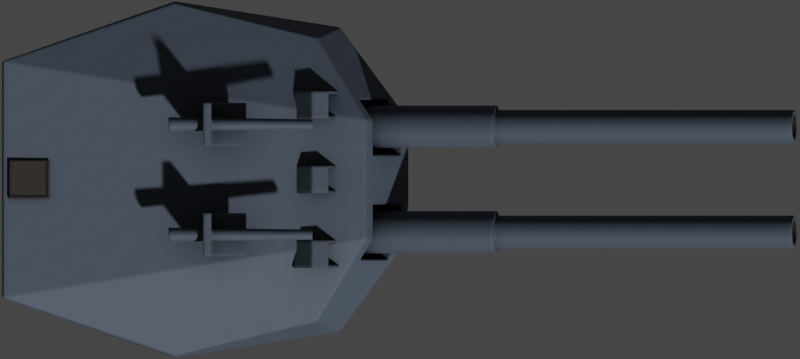 # Source: MarkBViii.blend  (saved by Blender 2.93.20; exported with 4.5.12 LTS)
import bpy
from mathutils import Matrix  # noqa: F401  (used for matrix-valued properties, if any)

bpy.ops.wm.read_factory_settings(use_empty=True)
scene = bpy.context.scene
scene.name = 'Scene'

# ---- collections
col_collection = bpy.data.collections.new('Collection'); scene.collection.children.link(col_collection)

# ---- materials (node trees are filled in below, after node groups)
mat_deck_dark = bpy.data.materials.new('Deck Dark')
mat_hull = bpy.data.materials.new('Hull')
mat_deck_darker = bpy.data.materials.new('Deck Darker')

# ---- node groups
ng_mk48_shader = bpy.data.node_groups.new('Mk48 Shader', 'ShaderNodeTree')
_s = ng_mk48_shader.interface.new_socket(name='BSDF', in_out='OUTPUT', socket_type='NodeSocketShader')
_s = ng_mk48_shader.interface.new_socket(name='Color', in_out='INPUT', socket_type='NodeSocketColor')
_s.default_value = (0.2529, 0.2529, 0.2529, 1.0)
_s = ng_mk48_shader.interface.new_socket(name='Roughness', in_out='INPUT', socket_type='NodeSocketFloat')
_s.subtype = 'FACTOR'
_s.default_value = 0.5
_s.min_value = 0.0
_s.max_value = 1.0
_s = ng_mk48_shader.interface.new_socket(name='Metallic', in_out='INPUT', socket_type='NodeSocketFloat')
_s.subtype = 'FACTOR'
_s.default_value = 1.0
_s.min_value = 0.0
_s.max_value = 1.0
_N = ng_mk48_shader.nodes; _L = ng_mk48_shader.links
n0 = _N.new('NodeGroupOutput'); n0.name = 'Group Output'; n0.location = (421, 0)
n1 = _N.new('ShaderNodeBsdfPrincipled'); n1.name = 'Principled BSDF'; n1.location = (131, 46)
n1.distribution = 'GGX'
n1.subsurface_method = 'BURLEY'
n1.inputs[3].default_value = 1.45
n1.inputs[27].default_value = (0.0, 0.0, 0.0, 1.0)
n1.inputs[28].default_value = 1.0
n2 = _N.new('ShaderNodeAmbientOcclusion'); n2.name = 'Ambient Occlusion'; n2.location = (-85, 128)
n2.samples = 8
n3 = _N.new('ShaderNodeBevel'); n3.name = 'Bevel'; n3.location = (-265, -248)
n3.inputs[0].default_value = 0.1
n4 = _N.new('NodeGroupInput'); n4.name = 'Mk48 Shader'; n4.location = (-468, -27)
n5 = _N.new('ShaderNodeNewGeometry'); n5.name = 'Geometry'; n5.location = (-875, -245)
n6 = _N.new('ShaderNodeBump'); n6.name = 'Bump'; n6.location = (-470, -299)
n6.inputs[0].default_value = 0.01
n6.inputs[1].default_value = 1.0
n6.inputs[2].default_value = 1.0
n7 = _N.new('ShaderNodeTexNoise'); n7.name = 'Noise Texture'; n7.location = (-671, -234)
n7.inputs[2].default_value = 2.0
_L.new(n1.outputs[0], n0.inputs[0])
_L.new(n2.outputs[0], n1.inputs[0])
_L.new(n4.outputs[0], n2.inputs[0])
_L.new(n4.outputs[1], n1.inputs[2])
_L.new(n4.outputs[2], n1.inputs[1])
_L.new(n3.outputs[0], n2.inputs[2])
_L.new(n5.outputs[0], n7.inputs[0])
_L.new(n7.outputs[0], n6.inputs[3])
_L.new(n6.outputs[0], n3.inputs[1])
_L.new(n3.outputs[0], n1.inputs[5])
n0.is_active_output = True
ng_auto_smooth = bpy.data.node_groups.new('Auto Smooth', 'GeometryNodeTree')
_s = ng_auto_smooth.interface.new_socket(name='Geometry', in_out='OUTPUT', socket_type='NodeSocketGeometry')
_s = ng_auto_smooth.interface.new_socket(name='Geometry', in_out='INPUT', socket_type='NodeSocketGeometry')
_s = ng_auto_smooth.interface.new_socket(name='Angle', in_out='INPUT', socket_type='NodeSocketFloat')
_s.subtype = 'ANGLE'
_s.min_value = 0.0
_s.max_value = 3.142
ng_auto_smooth.is_modifier = True
_N = ng_auto_smooth.nodes; _L = ng_auto_smooth.links
n0 = _N.new('NodeGroupOutput'); n0.name = 'Group Output'; n0.location = (480, -100)
n1 = _N.new('NodeGroupInput'); n1.name = 'Group Input'; n1.location = (-420, -300)
n2 = _N.new('NodeGroupInput'); n2.name = 'Group Input.001'; n2.location = (-60, -100)
n3 = _N.new('GeometryNodeSetShadeSmooth'); n3.name = 'Set Shade Smooth'; n3.location = (120, -100)
n3.domain = 'EDGE'
n4 = _N.new('GeometryNodeSetShadeSmooth'); n4.name = 'Set Shade Smooth.001'; n4.location = (300, -100)
n5 = _N.new('GeometryNodeInputMeshEdgeAngle'); n5.name = 'Edge Angle'; n5.location = (-420, -220)
n6 = _N.new('GeometryNodeInputEdgeSmooth'); n6.name = 'Is Edge Smooth'; n6.location = (-60, -160)
n7 = _N.new('GeometryNodeInputShadeSmooth'); n7.name = 'Is Face Smooth'; n7.location = (-240, -340)
n8 = _N.new('FunctionNodeBooleanMath'); n8.name = 'Boolean Math'; n8.location = (-60, -220)
n9 = _N.new('FunctionNodeCompare'); n9.name = 'Compare'; n9.location = (-240, -180)
n9.operation = 'LESS_EQUAL'
_L.new(n5.outputs[0], n9.inputs[0])
_L.new(n4.outputs[0], n0.inputs[0])
_L.new(n1.outputs[1], n9.inputs[1])
_L.new(n9.outputs[0], n8.inputs[0])
_L.new(n7.outputs[0], n8.inputs[1])
_L.new(n2.outputs[0], n3.inputs[0])
_L.new(n6.outputs[0], n3.inputs[1])
_L.new(n3.outputs[0], n4.inputs[0])
_L.new(n8.outputs[0], n3.inputs[2])
n0.is_active_output = True

# ---- material node trees
mat_deck_dark.use_nodes = True; mat_deck_dark.node_tree.nodes.clear()
_N = mat_deck_dark.node_tree.nodes; _L = mat_deck_dark.node_tree.links
n0 = _N.new('ShaderNodeOutputMaterial'); n0.name = 'Material Output'; n0.location = (300, 300)
n1 = _N.new('ShaderNodeGroup'); n1.name = 'Mk48 Shader'; n1.location = (46, 305)
n1.label = 'Mk48 Shader'
n1.node_tree = ng_mk48_shader
n1.inputs[0].default_value = (0.0291, 0.02346, 0.02118, 1.0)
n1.inputs[1].default_value = 0.75
n1.inputs[2].default_value = 0.25
_L.new(n1.outputs[0], n0.inputs[0])
n0.is_active_output = True
mat_hull.use_nodes = True; mat_hull.node_tree.nodes.clear()
_N = mat_hull.node_tree.nodes; _L = mat_hull.node_tree.links
n0 = _N.new('ShaderNodeOutputMaterial'); n0.name = 'Material Output'; n0.location = (300, 300)
n1 = _N.new('ShaderNodeGroup'); n1.name = 'Mk48 Shader'; n1.location = (46, 305)
n1.label = 'Mk48 Shader'
n1.node_tree = ng_mk48_shader
n1.inputs[0].default_value = (0.06344, 0.08308, 0.1149, 1.0)
n1.inputs[1].default_value = 0.7
n1.inputs[2].default_value = 0.1938
_L.new(n1.outputs[0], n0.inputs[0])
n0.is_active_output = True
mat_deck_darker.use_nodes = True; mat_deck_darker.node_tree.nodes.clear()
_N = mat_deck_darker.node_tree.nodes; _L = mat_deck_darker.node_tree.links
n0 = _N.new('ShaderNodeOutputMaterial'); n0.name = 'Material Output'; n0.location = (300, 300)
n1 = _N.new('ShaderNodeGroup'); n1.name = 'Mk48 Shader'; n1.location = (46, 305)
n1.label = 'Mk48 Shader'
n1.node_tree = ng_mk48_shader
n1.inputs[0].default_value = (0.007194, 0.006096, 0.005646, 1.0)
n1.inputs[1].default_value = 0.75
n1.inputs[2].default_value = 0.2
_L.new(n1.outputs[0], n0.inputs[0])
n0.is_active_output = True

# ---- world
world_world = bpy.data.worlds.new('World'); scene.world = world_world
world_world.use_nodes = True; world_world.node_tree.nodes.clear()
_N = world_world.node_tree.nodes; _L = world_world.node_tree.links
n0 = _N.new('ShaderNodeOutputWorld'); n0.name = 'World Output'; n0.location = (300, 300)
n1 = _N.new('ShaderNodeBackground'); n1.name = 'Background'; n1.location = (10, 300)
n1.inputs[0].default_value = (0.05088, 0.05088, 0.05088, 1.0)
_L.new(n1.outputs[0], n0.inputs[0])
n0.is_active_output = True
world_world.color = (0.05088, 0.05088, 0.05088)
world_world.use_sun_shadow = False
world_world.sun_shadow_jitter_overblur = 0.0

# ---- cameras
cam_camera = bpy.data.cameras.new('Camera')
cam_camera.type = 'ORTHO'
cam_camera.clip_end = 100.0
cam_camera.ortho_scale = 18.15
cam_camera.show_mist = True

# ---- meshes
me_cylinder_005 = bpy.data.meshes.new('Cylinder.005')
me_cylinder_005.from_pydata([(2.383e-09, 0.3022, -0.2), (2.383e-09, 0.3022, 0.2), (0.1157, 0.2792, -0.2), (0.1157, 0.2792, 0.2), (0.2137, 0.2137, -0.2), (0.2137, 0.2137, 0.2), (0.2792, 0.1157, -0.2), (0.2792, 0.1157, 0.2), (0.3022, -1.494e-08, -0.2), (0.3022, -1.494e-08, 0.2), (0.2792, -0.1157, -0.2), (0.2792, -0.1157, 0.2), (0.2137, -0.2137, -0.2), (0.2137, -0.2137, 0.2), (0.1157, -0.2792, -0.2), (0.1157, -0.2792, 0.2), (-2.404e-08, -0.3022, -0.2), (-2.404e-08, -0.3022, 0.2), (-0.1157, -0.2792, -0.2), (-0.1157, -0.2792, 0.2), (-0.2137, -0.2137, -0.2), (-0.2137, -0.2137, 0.2), (-0.2792, -0.1157, -0.2), (-0.2792, -0.1157, 0.2), (-0.3022, 1.871e-09, -0.2), (-0.3022, 1.871e-09, 0.2), (-0.2792, 0.1157, -0.2), (-0.2792, 0.1157, 0.2), (-0.2137, 0.2137, -0.2), (-0.2137, 0.2137, 0.2), (-0.1157, 0.2792, -0.2), (-0.1157, 0.2792, 0.2)], [], [(0, 1, 3, 2), (2, 3, 5, 4), (4, 5, 7, 6), (6, 7, 9, 8), (8, 9, 11, 10), (10, 11, 13, 12), (12, 13, 15, 14), (14, 15, 17, 16), (16, 17, 19, 18), (18, 19, 21, 20), (20, 21, 23, 22), (22, 23, 25, 24), (24, 25, 27, 26), (26, 27, 29, 28), (3, 1, 31, 29, 27, 25, 23, 21, 19, 17, 15, 13, 11, 9, 7, 5), (28, 29, 31, 30), (30, 31, 1, 0), (0, 2, 4, 6, 8, 10, 12, 14, 16, 18, 20, 22, 24, 26, 28, 30)])
me_cylinder_005.polygons.foreach_set('use_smooth', [True] * 18)
_uv = me_cylinder_005.uv_layers.new(name='UVMap')
_uv.uv.foreach_set('vector', [1.0, 0.5, 1.0, 1.0, 0.9375, 1.0, 0.9375, 0.5, 0.9375, 0.5, 0.9375, 1.0, 0.875, 1.0, 0.875, 0.5, 0.875, 0.5, 0.875, 1.0, 0.8125, 1.0, 0.8125, 0.5, 0.8125, 0.5, 0.8125, 1.0, 0.75, 1.0, 0.75, 0.5, 0.75, 0.5, 0.75, 1.0, 0.6875, 1.0, 0.6875, 0.5, 0.6875, 0.5, 0.6875, 1.0, 0.625, 1.0, 0.625, 0.5, 0.625, 0.5, 0.625, 1.0, 0.5625, 1.0, 0.5625, 0.5, 0.5625, 0.5, 0.5625, 1.0, 0.5, 1.0, 0.5, 0.5, 0.5, 0.5, 0.5, 1.0, 0.4375, 1.0, 0.4375, 0.5, 0.4375, 0.5, 0.4375, 1.0, 0.375, 1.0, 0.375, 0.5, 0.375, 0.5, 0.375, 1.0, 0.3125, 1.0, 0.3125, 0.5, 0.3125, 0.5, 0.3125, 1.0, 0.25, 1.0, 0.25, 0.5, 0.25, 0.5, 0.25, 1.0, 0.1875, 1.0, 0.1875, 0.5, 0.1875, 0.5, 0.1875, 1.0, 0.125, 1.0, 0.125, 0.5, 0.3418, 0.4717, 0.25, 0.49, 0.1582, 0.4717, 0.08029, 0.4197, 0.02827, 0.3418, 0.01, 0.25, 0.02827, 0.1582, 0.08029, 0.08029, 0.1582, 0.02827, 0.25, 0.01, 0.3418, 0.02827, 0.4197, 0.08029, 0.4717, 0.1582, 0.49, 0.25, 0.4717, 0.3418, 0.4197, 0.4197, 0.125, 0.5, 0.125, 1.0, 0.0625, 1.0, 0.0625, 0.5, 0.0625, 0.5, 0.0625, 1.0, 0.0, 1.0, 0.0, 0.5, 0.75, 0.49, 0.8418, 0.4717, 0.9197, 0.4197, 0.9717, 0.3418, 0.99, 0.25, 0.9717, 0.1582, 0.9197, 0.08029, 0.8418, 0.02827, 0.75, 0.01, 0.6582, 0.02827, 0.5803, 0.08029, 0.5283, 0.1582, 0.51, 0.25, 0.5283, 0.3418, 0.5803, 0.4197, 0.6582, 0.4717])
me_cylinder_005.materials.append(mat_deck_dark)
me_cylinder_005.use_remesh_fix_poles = True
me_cylinder_005.use_remesh_preserve_attributes = False
me_cylinder_005.update()
me_cube_031 = bpy.data.meshes.new('Cube.031')
me_cube_031.from_pydata([(-1.063, -4.045, 0.0), (-1.063, -4.012, 1.821), (-1.063, 4.045, 0.0), (-1.063, 4.012, 1.821), (2.693, -3.459, 0.0), (2.165, -3.229, 1.926), (2.693, 3.459, 0.0), (2.165, 3.229, 1.926), (-4.977, 2.681, 0.0), (-4.977, -2.681, 0.0), (-4.977, -2.681, 2.95), (-4.977, 2.681, 2.95), (4.252, -1.348, 0.0), (4.252, 1.348, 0.0), (3.281, 1.348, 2.19), (3.281, -1.348, 2.19)], [], [(8, 11, 3, 2), (2, 3, 7, 6), (12, 15, 5, 4), (4, 5, 1, 0), (9, 12, 4, 0), (15, 10, 1, 5), (7, 3, 11, 14), (14, 11, 10, 15), (2, 6, 13, 8), (8, 13, 12, 9), (6, 7, 14, 13), (13, 14, 15, 12), (0, 1, 10, 9), (9, 10, 11, 8)])
_uv = me_cube_031.uv_layers.new(name='UVMap')
_uv.uv.foreach_set('vector', [0.375, 0.1667, 0.625, 0.1667, 0.625, 0.25, 0.375, 0.25, 0.375, 0.25, 0.625, 0.25, 0.625, 0.5, 0.375, 0.5, 0.375, 0.6667, 0.625, 0.6667, 0.625, 0.75, 0.375, 0.75, 0.375, 0.75, 0.625, 0.75, 0.625, 1.0, 0.375, 1.0, 0.125, 0.6667, 0.375, 0.6667, 0.375, 0.75, 0.125, 0.75, 0.625, 0.6667, 0.875, 0.6667, 0.875, 0.75, 0.625, 0.75, 0.625, 0.5, 0.875, 0.5, 0.875, 0.5833, 0.625, 0.5833, 0.625, 0.5833, 0.875, 0.5833, 0.875, 0.6667, 0.625, 0.6667, 0.125, 0.5, 0.375, 0.5, 0.375, 0.5833, 0.125, 0.5833, 0.125, 0.5833, 0.375, 0.5833, 0.375, 0.6667, 0.125, 0.6667, 0.375, 0.5, 0.625, 0.5, 0.625, 0.5833, 0.375, 0.5833, 0.375, 0.5833, 0.625, 0.5833, 0.625, 0.6667, 0.375, 0.6667, 0.375, 0.0, 0.625, 0.0, 0.625, 0.08333, 0.375, 0.08333, 0.375, 0.08333, 0.625, 0.08333, 0.625, 0.1667, 0.375, 0.1667])
me_cube_031.materials.append(mat_hull)
me_cube_031.use_remesh_fix_poles = True
me_cube_031.use_remesh_preserve_attributes = False
me_cube_031.update()
me_cube_032 = bpy.data.meshes.new('Cube.032')
me_cube_032.from_pydata([(-1.0, -0.6191, -0.7718), (-1.0, -0.6191, 0.7718), (-1.0, 0.6191, -0.7718), (-1.0, 0.6191, 0.7718), (1.0, -0.6191, -0.7718), (1.0, -0.6191, 0.7718), (1.0, 0.6191, -0.7718), (1.0, 0.6191, 0.7718)], [], [(0, 1, 3, 2), (2, 3, 7, 6), (6, 7, 5, 4), (4, 5, 1, 0), (2, 6, 4, 0), (7, 3, 1, 5)])
_uv = me_cube_032.uv_layers.new(name='UVMap')
_uv.uv.foreach_set('vector', [0.375, 0.0, 0.625, 0.0, 0.625, 0.25, 0.375, 0.25, 0.375, 0.25, 0.625, 0.25, 0.625, 0.5, 0.375, 0.5, 0.375, 0.5, 0.625, 0.5, 0.625, 0.75, 0.375, 0.75, 0.375, 0.75, 0.625, 0.75, 0.625, 1.0, 0.375, 1.0, 0.125, 0.5, 0.375, 0.5, 0.375, 0.75, 0.125, 0.75, 0.625, 0.5, 0.875, 0.5, 0.875, 0.75, 0.625, 0.75])
me_cube_032.use_remesh_fix_poles = True
me_cube_032.use_remesh_preserve_attributes = False
me_cube_032.update()
me_cylinder_018 = bpy.data.meshes.new('Cylinder.018')
me_cylinder_018.from_pydata([(0.0, 0.48, -1.0), (-7.441e-08, 0.3787, 2.526), (0.1837, 0.4435, -1.0), (0.1449, 0.3499, 2.526), (0.3394, 0.3394, -1.0), (0.2678, 0.2678, 2.526), (0.4435, 0.1837, -1.0), (0.3499, 0.1449, 2.526), (0.48, -2.098e-08, -1.0), (0.3787, -2.714e-08, 2.526), (0.4435, -0.1837, -1.0), (0.3499, -0.1449, 2.526), (0.3394, -0.3394, -1.0), (0.2678, -0.2678, 2.526), (0.1837, -0.4435, -1.0), (0.1449, -0.3499, 2.526), (-4.196e-08, -0.48, -1.0), (-1.025e-07, -0.3787, 2.526), (-0.1837, -0.4435, -1.0), (-0.1449, -0.3499, 2.526), (-0.3394, -0.3394, -1.0), (-0.2678, -0.2678, 2.526), (-0.4435, -0.1837, -1.0), (-0.3499, -0.1449, 2.526), (-0.48, 5.724e-09, -1.0), (-0.3787, -1.969e-09, 2.526), (-0.4435, 0.1837, -1.0), (-0.3499, 0.1449, 2.526), (-0.3394, 0.3394, -1.0), (-0.2678, 0.2678, 2.526), (-0.1837, 0.4435, -1.0), (-0.1449, 0.3499, 2.526), (0.1837, 0.4435, 2.526), (-6.672e-08, 0.48, 2.526), (0.3394, 0.3394, 2.526), (0.4435, 0.1837, 2.526), (0.48, -2.098e-08, 2.526), (0.4435, -0.1837, 2.526), (0.3394, -0.3394, 2.526), (0.1837, -0.4435, 2.526), (-1.087e-07, -0.48, 2.526), (-0.1837, -0.4435, 2.526), (-0.3394, -0.3394, 2.526), (-0.4435, -0.1837, 2.526), (-0.48, 5.724e-09, 2.526), (-0.4435, 0.1837, 2.526), (-0.3394, 0.3394, 2.526), (-0.1837, 0.4435, 2.526), (3.831e-07, 0.2768, 9.382), (0.1059, 0.2557, 9.382), (0.1957, 0.1957, 9.382), (0.2557, 0.1059, 9.382), (0.2768, -3.333e-08, 9.382), (0.2557, -0.1059, 9.382), (0.1957, -0.1957, 9.382), (0.1059, -0.2557, 9.382), (3.712e-07, -0.2768, 9.382), (-0.1059, -0.2557, 9.382), (-0.1957, -0.1957, 9.382), (-0.2557, -0.1059, 9.382), (-0.2768, -1.049e-08, 9.382), (-0.2557, 0.1059, 9.382), (-0.1957, 0.1957, 9.382), (-0.1059, 0.2557, 9.382), (0.1449, 0.3499, 9.382), (3.908e-07, 0.3787, 9.382), (0.2678, 0.2678, 9.382), (0.3499, 0.1449, 9.382), (0.3787, -2.714e-08, 9.382), (0.3499, -0.1449, 9.382), (0.2678, -0.2678, 9.382), (0.1449, -0.3499, 9.382), (3.627e-07, -0.3787, 9.382), (-0.1449, -0.3499, 9.382), (-0.2678, -0.2678, 9.382), (-0.3499, -0.1449, 9.382), (-0.3787, -1.969e-09, 9.382), (-0.3499, 0.1449, 9.382), (-0.2678, 0.2678, 9.382), (-0.1449, 0.3499, 9.382), (5.449e-06, 0.2768, 5.382), (0.1059, 0.2557, 5.382), (0.1957, 0.1957, 5.382), (0.2557, 0.1059, 5.382), (0.2768, -3.333e-08, 5.382), (0.2557, -0.1059, 5.382), (0.1957, -0.1957, 5.382), (0.1059, -0.2557, 5.382), (5.438e-06, -0.2768, 5.382), (-0.1059, -0.2557, 5.382), (-0.1957, -0.1957, 5.382), (-0.2557, -0.1059, 5.382), (-0.2768, -1.049e-08, 5.382), (-0.2557, 0.1059, 5.382), (-0.1957, 0.1957, 5.382), (-0.1059, 0.2557, 5.382)], [], [(0, 33, 32, 2), (2, 32, 34, 4), (4, 34, 35, 6), (6, 35, 36, 8), (8, 36, 37, 10), (10, 37, 38, 12), (12, 38, 39, 14), (14, 39, 40, 16), (16, 40, 41, 18), (18, 41, 42, 20), (20, 42, 43, 22), (22, 43, 44, 24), (24, 44, 45, 26), (26, 45, 46, 28), (9, 7, 67, 68), (28, 46, 47, 30), (30, 47, 33, 0), (0, 2, 4, 6, 8, 10, 12, 14, 16, 18, 20, 22, 24, 26, 28, 30), (1, 3, 32, 33), (3, 5, 34, 32), (5, 7, 35, 34), (7, 9, 36, 35), (9, 11, 37, 36), (11, 13, 38, 37), (13, 15, 39, 38), (15, 17, 40, 39), (17, 19, 41, 40), (19, 21, 42, 41), (21, 23, 43, 42), (23, 25, 44, 43), (25, 27, 45, 44), (27, 29, 46, 45), (29, 31, 47, 46), (31, 1, 33, 47), (63, 62, 94, 95), (25, 23, 75, 76), (11, 9, 68, 69), (27, 25, 76, 77), (13, 11, 69, 70), (29, 27, 77, 78), (15, 13, 70, 71), (31, 29, 78, 79), (17, 15, 71, 72), (3, 1, 65, 64), (1, 31, 79, 65), (19, 17, 72, 73), (5, 3, 64, 66), (21, 19, 73, 74), (7, 5, 66, 67), (23, 21, 74, 75), (48, 49, 64, 65), (49, 50, 66, 64), (50, 51, 67, 66), (51, 52, 68, 67), (52, 53, 69, 68), (53, 54, 70, 69), (54, 55, 71, 70), (55, 56, 72, 71), (56, 57, 73, 72), (57, 58, 74, 73), (58, 59, 75, 74), (59, 60, 76, 75), (60, 61, 77, 76), (61, 62, 78, 77), (62, 63, 79, 78), (63, 48, 65, 79), (81, 80, 95, 94, 93, 92, 91, 90, 89, 88, 87, 86, 85, 84, 83, 82), (56, 55, 87, 88), (49, 48, 80, 81), (48, 63, 95, 80), (57, 56, 88, 89), (50, 49, 81, 82), (58, 57, 89, 90), (51, 50, 82, 83), (59, 58, 90, 91), (52, 51, 83, 84), (60, 59, 91, 92), (53, 52, 84, 85), (61, 60, 92, 93), (54, 53, 85, 86), (62, 61, 93, 94), (55, 54, 86, 87)])
me_cylinder_018.polygons.foreach_set('use_smooth', [True] * 82)
me_cylinder_018.polygons.foreach_set('material_index', [0, 0, 0, 0, 0, 0, 0, 0, 0, 0, 0, 0, 0, 0, 0, 0, 0, 0, 0, 0, 0, 0, 0, 0, 0, 0, 0, 0, 0, 0, 0, 0, 0, 0, 1, 0, 0, 0, 0, 0, 0, 0, 0, 0, 0, 0, 0, 0, 0, 0, 0, 0, 0, 0, 0, 0, 0, 0, 0, 0, 0, 0, 0, 0, 0, 0, 1, 1, 1, 1, 1, 1, 1, 1, 1, 1, 1, 1, 1, 1, 1, 1])
_uv = me_cylinder_018.uv_layers.new(name='UVMap')
_uv.uv.foreach_set('vector', [1.0, 0.5, 1.0, 1.0, 0.9375, 1.0, 0.9375, 0.5, 0.9375, 0.5, 0.9375, 1.0, 0.875, 1.0, 0.875, 0.5, 0.875, 0.5, 0.875, 1.0, 0.8125, 1.0, 0.8125, 0.5, 0.8125, 0.5, 0.8125, 1.0, 0.75, 1.0, 0.75, 0.5, 0.75, 0.5, 0.75, 1.0, 0.6875, 1.0, 0.6875, 0.5, 0.6875, 0.5, 0.6875, 1.0, 0.625, 1.0, 0.625, 0.5, 0.625, 0.5, 0.625, 1.0, 0.5625, 1.0, 0.5625, 0.5, 0.5625, 0.5, 0.5625, 1.0, 0.5, 1.0, 0.5, 0.5, 0.5, 0.5, 0.5, 1.0, 0.4375, 1.0, 0.4375, 0.5, 0.4375, 0.5, 0.4375, 1.0, 0.375, 1.0, 0.375, 0.5, 0.375, 0.5, 0.375, 1.0, 0.3125, 1.0, 0.3125, 0.5, 0.3125, 0.5, 0.3125, 1.0, 0.25, 1.0, 0.25, 0.5, 0.25, 0.5, 0.25, 1.0, 0.1875, 1.0, 0.1875, 0.5, 0.1875, 0.5, 0.1875, 1.0, 0.125, 1.0, 0.125, 0.5, 0.4394, 0.25, 0.425, 0.3225, 0.425, 0.3225, 0.4394, 0.25, 0.125, 0.5, 0.125, 1.0, 0.0625, 1.0, 0.0625, 0.5, 0.0625, 0.5, 0.0625, 1.0, 0.0, 1.0, 0.0, 0.5, 0.75, 0.49, 0.8418, 0.4717, 0.9197, 0.4197, 0.9717, 0.3418, 0.99, 0.25, 0.9717, 0.1582, 0.9197, 0.08029, 0.8418, 0.02827, 0.75, 0.01, 0.6582, 0.02827, 0.5803, 0.08029, 0.5283, 0.1582, 0.51, 0.25, 0.5283, 0.3418, 0.5803, 0.4197, 0.6582, 0.4717, 0.25, 0.4394, 0.3225, 0.425, 0.3418, 0.4717, 0.25, 0.49, 0.3225, 0.425, 0.3839, 0.3839, 0.4197, 0.4197, 0.3418, 0.4717, 0.3839, 0.3839, 0.425, 0.3225, 0.4717, 0.3418, 0.4197, 0.4197, 0.425, 0.3225, 0.4394, 0.25, 0.49, 0.25, 0.4717, 0.3418, 0.4394, 0.25, 0.425, 0.1775, 0.4717, 0.1582, 0.49, 0.25, 0.425, 0.1775, 0.3839, 0.1161, 0.4197, 0.08029, 0.4717, 0.1582, 0.3839, 0.1161, 0.3225, 0.07505, 0.3418, 0.02827, 0.4197, 0.08029, 0.3225, 0.07505, 0.25, 0.06063, 0.25, 0.01, 0.3418, 0.02827, 0.25, 0.06063, 0.1775, 0.07505, 0.1582, 0.02827, 0.25, 0.01, 0.1775, 0.07505, 0.1161, 0.1161, 0.08029, 0.08029, 0.1582, 0.02827, 0.1161, 0.1161, 0.07505, 0.1775, 0.02827, 0.1582, 0.08029, 0.08029, 0.07505, 0.1775, 0.06063, 0.25, 0.01, 0.25, 0.02827, 0.1582, 0.06063, 0.25, 0.07505, 0.3225, 0.02827, 0.3418, 0.01, 0.25, 0.07505, 0.3225, 0.1161, 0.3839, 0.08029, 0.4197, 0.02827, 0.3418, 0.1161, 0.3839, 0.1775, 0.425, 0.1582, 0.4717, 0.08029, 0.4197, 0.1775, 0.425, 0.25, 0.4394, 0.25, 0.49, 0.1582, 0.4717, 0.197, 0.3779, 0.1521, 0.3479, 0.1521, 0.3479, 0.197, 0.3779, 0.06063, 0.25, 0.07505, 0.1775, 0.07505, 0.1775, 0.06063, 0.25, 0.425, 0.1775, 0.4394, 0.25, 0.4394, 0.25, 0.425, 0.1775, 0.07505, 0.3225, 0.06063, 0.25, 0.06063, 0.25, 0.07505, 0.3225, 0.3839, 0.1161, 0.425, 0.1775, 0.425, 0.1775, 0.3839, 0.1161, 0.1161, 0.3839, 0.07505, 0.3225, 0.07505, 0.3225, 0.1161, 0.3839, 0.3225, 0.07505, 0.3839, 0.1161, 0.3839, 0.1161, 0.3225, 0.07505, 0.1775, 0.425, 0.1161, 0.3839, 0.1161, 0.3839, 0.1775, 0.425, 0.25, 0.06063, 0.3225, 0.07505, 0.3225, 0.07505, 0.25, 0.06063, 0.3225, 0.425, 0.25, 0.4394, 0.25, 0.4394, 0.3225, 0.425, 0.25, 0.4394, 0.1775, 0.425, 0.1775, 0.425, 0.25, 0.4394, 0.1775, 0.07505, 0.25, 0.06063, 0.25, 0.06063, 0.1775, 0.07505, 0.3839, 0.3839, 0.3225, 0.425, 0.3225, 0.425, 0.3839, 0.3839, 0.1161, 0.1161, 0.1775, 0.07505, 0.1775, 0.07505, 0.1161, 0.1161, 0.425, 0.3225, 0.3839, 0.3839, 0.3839, 0.3839, 0.425, 0.3225, 0.07505, 0.1775, 0.1161, 0.1161, 0.1161, 0.1161, 0.07505, 0.1775, 0.25, 0.3884, 0.303, 0.3779, 0.3225, 0.425, 0.25, 0.4394, 0.303, 0.3779, 0.3479, 0.3479, 0.3839, 0.3839, 0.3225, 0.425, 0.3479, 0.3479, 0.3779, 0.303, 0.425, 0.3225, 0.3839, 0.3839, 0.3779, 0.303, 0.3884, 0.25, 0.4394, 0.25, 0.425, 0.3225, 0.3884, 0.25, 0.3779, 0.197, 0.425, 0.1775, 0.4394, 0.25, 0.3779, 0.197, 0.3479, 0.1521, 0.3839, 0.1161, 0.425, 0.1775, 0.3479, 0.1521, 0.303, 0.1221, 0.3225, 0.07505, 0.3839, 0.1161, 0.303, 0.1221, 0.25, 0.1116, 0.25, 0.06063, 0.3225, 0.07505, 0.25, 0.1116, 0.197, 0.1221, 0.1775, 0.07505, 0.25, 0.06063, 0.197, 0.1221, 0.1521, 0.1521, 0.1161, 0.1161, 0.1775, 0.07505, 0.1521, 0.1521, 0.1221, 0.197, 0.07505, 0.1775, 0.1161, 0.1161, 0.1221, 0.197, 0.1116, 0.25, 0.06063, 0.25, 0.07505, 0.1775, 0.1116, 0.25, 0.1221, 0.303, 0.07505, 0.3225, 0.06063, 0.25, 0.1221, 0.303, 0.1521, 0.3479, 0.1161, 0.3839, 0.07505, 0.3225, 0.1521, 0.3479, 0.197, 0.3779, 0.1775, 0.425, 0.1161, 0.3839, 0.197, 0.3779, 0.25, 0.3884, 0.25, 0.4394, 0.1775, 0.425, 0.303, 0.3779, 0.25, 0.3884, 0.197, 0.3779, 0.1521, 0.3479, 0.1221, 0.303, 0.1116, 0.25, 0.1221, 0.197, 0.1521, 0.1521, 0.197, 0.1221, 0.25, 0.1116, 0.303, 0.1221, 0.3479, 0.1521, 0.3779, 0.197, 0.3884, 0.25, 0.3779, 0.303, 0.3479, 0.3479, 0.25, 0.1116, 0.303, 0.1221, 0.303, 0.1221, 0.25, 0.1116, 0.303, 0.3779, 0.25, 0.3884, 0.25, 0.3884, 0.303, 0.3779, 0.25, 0.3884, 0.197, 0.3779, 0.197, 0.3779, 0.25, 0.3884, 0.197, 0.1221, 0.25, 0.1116, 0.25, 0.1116, 0.197, 0.1221, 0.3479, 0.3479, 0.303, 0.3779, 0.303, 0.3779, 0.3479, 0.3479, 0.1521, 0.1521, 0.197, 0.1221, 0.197, 0.1221, 0.1521, 0.1521, 0.3779, 0.303, 0.3479, 0.3479, 0.3479, 0.3479, 0.3779, 0.303, 0.1221, 0.197, 0.1521, 0.1521, 0.1521, 0.1521, 0.1221, 0.197, 0.3884, 0.25, 0.3779, 0.303, 0.3779, 0.303, 0.3884, 0.25, 0.1116, 0.25, 0.1221, 0.197, 0.1221, 0.197, 0.1116, 0.25, 0.3779, 0.197, 0.3884, 0.25, 0.3884, 0.25, 0.3779, 0.197, 0.1221, 0.303, 0.1116, 0.25, 0.1116, 0.25, 0.1221, 0.303, 0.3479, 0.1521, 0.3779, 0.197, 0.3779, 0.197, 0.3479, 0.1521, 0.1521, 0.3479, 0.1221, 0.303, 0.1221, 0.303, 0.1521, 0.3479, 0.303, 0.1221, 0.3479, 0.1521, 0.3479, 0.1521, 0.303, 0.1221])
me_cylinder_018.materials.append(mat_hull)
me_cylinder_018.materials.append(mat_deck_darker)
me_cylinder_018.use_remesh_fix_poles = True
me_cylinder_018.use_remesh_preserve_attributes = False
me_cylinder_018.update()
me_cylinder_002 = bpy.data.meshes.new('Cylinder.002')
me_cylinder_002.from_pydata([(-5.695e-06, 0.2535, 0.0), (-5.695e-06, 0.2535, 0.6009), (0.09702, 0.2342, 0.0), (0.09702, 0.2342, 0.6009), (0.1793, 0.1793, 0.0), (0.1793, 0.1793, 0.6009), (0.2342, 0.09702, 0.0), (0.2342, 0.09702, 0.6009), (0.2535, -1.108e-08, 0.0), (0.2535, -1.108e-08, 0.6009), (0.2342, -0.09702, 0.0), (0.2342, -0.09702, 0.6009), (0.1793, -0.1793, 0.0), (0.1793, -0.1793, 0.6009), (0.09702, -0.2342, 0.0), (0.09702, -0.2342, 0.6009), (-5.717e-06, -0.2535, 0.0), (-5.717e-06, -0.2535, 0.6009), (-0.09703, -0.2342, 0.0), (-0.09703, -0.2342, 0.6009), (-0.1793, -0.1793, 0.0), (-0.1793, -0.1793, 0.6009), (-0.2342, -0.09702, 0.0), (-0.2342, -0.09702, 0.6009), (-0.2535, 3.023e-09, 0.0), (-0.2535, 3.023e-09, 0.6009), (-0.2342, 0.09702, 0.0), (-0.2342, 0.09702, 0.6009), (-0.1793, 0.1793, 0.0), (-0.1793, 0.1793, 0.6009), (-0.09703, 0.2342, 0.0), (-0.09703, 0.2342, 0.6009), (-0.4887, -0.4887, 0.6009), (-0.4887, -0.4887, 0.8211), (-0.4887, 0.4887, 0.6009), (-0.4887, 0.4887, 0.8211), (0.4887, -0.4887, 0.6009), (0.4887, -0.4887, 0.8211), (0.4887, 0.4887, 0.6009), (0.4887, 0.4887, 0.8211), (0.298, 0.4887, 0.6009), (0.298, 0.4887, 0.8211), (0.298, -0.4887, 0.6009), (0.298, -0.4887, 0.8211), (0.4887, -0.4887, 1.442), (0.4887, 0.4887, 1.442), (0.298, 0.4887, 1.442), (0.298, -0.4887, 1.442), (-1.995, 0.1153, 1.132), (1.274, 0.16, 1.132), (-1.995, 0.1065, 1.087), (1.274, 0.1478, 1.07), (-1.995, 0.08151, 1.05), (1.274, 0.1131, 1.018), (-1.995, 0.04411, 1.025), (1.274, 0.06123, 0.9837), (-1.995, -5.039e-09, 1.016), (1.274, -6.994e-09, 0.9715), (-1.995, -0.04411, 1.025), (1.274, -0.06123, 0.9837), (-1.995, -0.08151, 1.05), (1.274, -0.1131, 1.018), (-1.995, -0.1065, 1.087), (1.274, -0.1478, 1.07), (-1.995, -0.1153, 1.132), (1.274, -0.16, 1.132), (-1.995, -0.1065, 1.176), (1.274, -0.1478, 1.193), (-1.995, -0.08151, 1.213), (1.274, -0.1131, 1.245), (-1.995, -0.04411, 1.238), (1.274, -0.06123, 1.279), (-1.995, 1.375e-09, 1.247), (1.274, 1.908e-09, 1.292), (-1.995, 0.04411, 1.238), (1.274, 0.06123, 1.279), (-1.995, 0.08151, 1.213), (1.274, 0.1131, 1.245), (-1.995, 0.1065, 1.176), (1.274, 0.1478, 1.193)], [], [(0, 1, 3, 2), (2, 3, 5, 4), (4, 5, 7, 6), (6, 7, 9, 8), (8, 9, 11, 10), (10, 11, 13, 12), (12, 13, 15, 14), (14, 15, 17, 16), (16, 17, 19, 18), (18, 19, 21, 20), (20, 21, 23, 22), (22, 23, 25, 24), (24, 25, 27, 26), (26, 27, 29, 28), (3, 1, 31, 29, 27, 25, 23, 21, 19, 17, 15, 13, 11, 9, 7, 5), (28, 29, 31, 30), (30, 31, 1, 0), (0, 2, 4, 6, 8, 10, 12, 14, 16, 18, 20, 22, 24, 26, 28, 30), (32, 33, 35, 34), (40, 41, 39, 38), (38, 39, 37, 36), (42, 43, 33, 32), (40, 38, 36, 42), (41, 35, 33, 43), (43, 37, 44, 47), (34, 40, 42, 32), (36, 37, 43, 42), (34, 35, 41, 40), (45, 46, 47, 44), (39, 41, 46, 45), (41, 43, 47, 46), (37, 39, 45, 44), (48, 49, 51, 50), (50, 51, 53, 52), (52, 53, 55, 54), (54, 55, 57, 56), (56, 57, 59, 58), (58, 59, 61, 60), (60, 61, 63, 62), (62, 63, 65, 64), (64, 65, 67, 66), (66, 67, 69, 68), (68, 69, 71, 70), (70, 71, 73, 72), (72, 73, 75, 74), (74, 75, 77, 76), (51, 49, 79, 77, 75, 73, 71, 69, 67, 65, 63, 61, 59, 57, 55, 53), (76, 77, 79, 78), (78, 79, 49, 48), (48, 50, 52, 54, 56, 58, 60, 62, 64, 66, 68, 70, 72, 74, 76, 78)])
me_cylinder_002.polygons.foreach_set('use_smooth', [True] * 50)
_uv = me_cylinder_002.uv_layers.new(name='UVMap')
_uv.uv.foreach_set('vector', [1.0, 0.5, 1.0, 1.0, 0.9375, 1.0, 0.9375, 0.5, 0.9375, 0.5, 0.9375, 1.0, 0.875, 1.0, 0.875, 0.5, 0.875, 0.5, 0.875, 1.0, 0.8125, 1.0, 0.8125, 0.5, 0.8125, 0.5, 0.8125, 1.0, 0.75, 1.0, 0.75, 0.5, 0.75, 0.5, 0.75, 1.0, 0.6875, 1.0, 0.6875, 0.5, 0.6875, 0.5, 0.6875, 1.0, 0.625, 1.0, 0.625, 0.5, 0.625, 0.5, 0.625, 1.0, 0.5625, 1.0, 0.5625, 0.5, 0.5625, 0.5, 0.5625, 1.0, 0.5, 1.0, 0.5, 0.5, 0.5, 0.5, 0.5, 1.0, 0.4375, 1.0, 0.4375, 0.5, 0.4375, 0.5, 0.4375, 1.0, 0.375, 1.0, 0.375, 0.5, 0.375, 0.5, 0.375, 1.0, 0.3125, 1.0, 0.3125, 0.5, 0.3125, 0.5, 0.3125, 1.0, 0.25, 1.0, 0.25, 0.5, 0.25, 0.5, 0.25, 1.0, 0.1875, 1.0, 0.1875, 0.5, 0.1875, 0.5, 0.1875, 1.0, 0.125, 1.0, 0.125, 0.5, 0.3418, 0.4717, 0.25, 0.49, 0.1582, 0.4717, 0.08029, 0.4197, 0.02827, 0.3418, 0.01, 0.25, 0.02827, 0.1582, 0.08029, 0.08029, 0.1582, 0.02827, 0.25, 0.01, 0.3418, 0.02827, 0.4197, 0.08029, 0.4717, 0.1582, 0.49, 0.25, 0.4717, 0.3418, 0.4197, 0.4197, 0.125, 0.5, 0.125, 1.0, 0.0625, 1.0, 0.0625, 0.5, 0.0625, 0.5, 0.0625, 1.0, 0.0, 1.0, 0.0, 0.5, 0.75, 0.49, 0.8418, 0.4717, 0.9197, 0.4197, 0.9717, 0.3418, 0.99, 0.25, 0.9717, 0.1582, 0.9197, 0.08029, 0.8418, 0.02827, 0.75, 0.01, 0.6582, 0.02827, 0.5803, 0.08029, 0.5283, 0.1582, 0.51, 0.25, 0.5283, 0.3418, 0.5803, 0.4197, 0.6582, 0.4717, 0.375, 0.0, 0.625, 0.0, 0.625, 0.25, 0.375, 0.25, 0.375, 0.4512, 0.625, 0.4512, 0.625, 0.5, 0.375, 0.5, 0.375, 0.5, 0.625, 0.5, 0.625, 0.75, 0.375, 0.75, 0.375, 0.7988, 0.625, 0.7988, 0.625, 1.0, 0.375, 1.0, 0.3262, 0.5, 0.375, 0.5, 0.375, 0.75, 0.3262, 0.75, 0.6738, 0.5, 0.875, 0.5, 0.875, 0.75, 0.6738, 0.75, 0.625, 0.7988, 0.625, 0.75, 0.625, 0.75, 0.625, 0.7988, 0.125, 0.5, 0.3262, 0.5, 0.3262, 0.75, 0.125, 0.75, 0.375, 0.75, 0.625, 0.75, 0.625, 0.7988, 0.375, 0.7988, 0.375, 0.25, 0.625, 0.25, 0.625, 0.4512, 0.375, 0.4512, 0.625, 0.5, 0.6738, 0.5, 0.6738, 0.75, 0.625, 0.75, 0.625, 0.5, 0.625, 0.4512, 0.625, 0.4512, 0.625, 0.5, 0.6738, 0.5, 0.6738, 0.75, 0.6738, 0.75, 0.6738, 0.5, 0.625, 0.75, 0.625, 0.5, 0.625, 0.5, 0.625, 0.75, 1.0, 0.5, 1.0, 1.0, 0.9375, 1.0, 0.9375, 0.5, 0.9375, 0.5, 0.9375, 1.0, 0.875, 1.0, 0.875, 0.5, 0.875, 0.5, 0.875, 1.0, 0.8125, 1.0, 0.8125, 0.5, 0.8125, 0.5, 0.8125, 1.0, 0.75, 1.0, 0.75, 0.5, 0.75, 0.5, 0.75, 1.0, 0.6875, 1.0, 0.6875, 0.5, 0.6875, 0.5, 0.6875, 1.0, 0.625, 1.0, 0.625, 0.5, 0.625, 0.5, 0.625, 1.0, 0.5625, 1.0, 0.5625, 0.5, 0.5625, 0.5, 0.5625, 1.0, 0.5, 1.0, 0.5, 0.5, 0.5, 0.5, 0.5, 1.0, 0.4375, 1.0, 0.4375, 0.5, 0.4375, 0.5, 0.4375, 1.0, 0.375, 1.0, 0.375, 0.5, 0.375, 0.5, 0.375, 1.0, 0.3125, 1.0, 0.3125, 0.5, 0.3125, 0.5, 0.3125, 1.0, 0.25, 1.0, 0.25, 0.5, 0.25, 0.5, 0.25, 1.0, 0.1875, 1.0, 0.1875, 0.5, 0.1875, 0.5, 0.1875, 1.0, 0.125, 1.0, 0.125, 0.5, 0.3418, 0.4717, 0.25, 0.49, 0.1582, 0.4717, 0.08029, 0.4197, 0.02827, 0.3418, 0.01, 0.25, 0.02827, 0.1582, 0.08029, 0.08029, 0.1582, 0.02827, 0.25, 0.01, 0.3418, 0.02827, 0.4197, 0.08029, 0.4717, 0.1582, 0.49, 0.25, 0.4717, 0.3418, 0.4197, 0.4197, 0.125, 0.5, 0.125, 1.0, 0.0625, 1.0, 0.0625, 0.5, 0.0625, 0.5, 0.0625, 1.0, 0.0, 1.0, 0.0, 0.5, 0.75, 0.49, 0.8418, 0.4717, 0.9197, 0.4197, 0.9717, 0.3418, 0.99, 0.25, 0.9717, 0.1582, 0.9197, 0.08029, 0.8418, 0.02827, 0.75, 0.01, 0.6582, 0.02827, 0.5803, 0.08029, 0.5283, 0.1582, 0.51, 0.25, 0.5283, 0.3418, 0.5803, 0.4197, 0.6582, 0.4717])
me_cylinder_002.materials.append(mat_hull)
me_cylinder_002.use_remesh_fix_poles = True
me_cylinder_002.use_remesh_preserve_attributes = False
me_cylinder_002.update()
me_cube_033 = bpy.data.meshes.new('Cube.033')
me_cube_033.from_pydata([(-0.4575, -0.4351, -0.1), (-0.4099, -0.3875, 0.1), (-0.4575, 0.4351, -0.1), (-0.4099, 0.3875, 0.1), (0.4575, -0.4351, -0.1), (0.4099, -0.3875, 0.1), (0.4575, 0.4351, -0.1), (0.4099, 0.3875, 0.1), (-0.4575, -0.4351, 0.1), (-0.4575, 0.4351, 0.1), (0.4575, 0.4351, 0.1), (0.4575, -0.4351, 0.1), (-0.4099, -0.3875, 0.0759), (-0.4099, 0.3875, 0.0759), (0.4099, 0.3875, 0.0759), (0.4099, -0.3875, 0.0759)], [], [(0, 8, 9, 2), (2, 9, 10, 6), (6, 10, 11, 4), (4, 11, 8, 0), (2, 6, 4, 0), (5, 7, 14, 15), (1, 3, 9, 8), (3, 7, 10, 9), (7, 5, 11, 10), (5, 1, 8, 11), (14, 13, 12, 15), (3, 1, 12, 13), (1, 5, 15, 12), (7, 3, 13, 14)])
_uv = me_cube_033.uv_layers.new(name='UVMap')
_uv.uv.foreach_set('vector', [0.375, 0.0, 0.625, 0.0, 0.625, 0.25, 0.375, 0.25, 0.375, 0.25, 0.625, 0.25, 0.625, 0.5, 0.375, 0.5, 0.375, 0.5, 0.625, 0.5, 0.625, 0.75, 0.375, 0.75, 0.375, 0.75, 0.625, 0.75, 0.625, 1.0, 0.375, 1.0, 0.125, 0.5, 0.375, 0.5, 0.375, 0.75, 0.125, 0.75, 0.638, 0.7363, 0.638, 0.5137, 0.638, 0.5137, 0.638, 0.7363, 0.862, 0.7363, 0.862, 0.5137, 0.875, 0.5, 0.875, 0.75, 0.862, 0.5137, 0.638, 0.5137, 0.625, 0.5, 0.875, 0.5, 0.638, 0.5137, 0.638, 0.7363, 0.625, 0.75, 0.625, 0.5, 0.638, 0.7363, 0.862, 0.7363, 0.875, 0.75, 0.625, 0.75, 0.638, 0.5137, 0.862, 0.5137, 0.862, 0.7363, 0.638, 0.7363, 0.862, 0.5137, 0.862, 0.7363, 0.862, 0.7363, 0.862, 0.5137, 0.862, 0.7363, 0.638, 0.7363, 0.638, 0.7363, 0.862, 0.7363, 0.638, 0.5137, 0.862, 0.5137, 0.862, 0.5137, 0.638, 0.5137])
me_cube_033.materials.append(mat_deck_dark)
me_cube_033.use_remesh_fix_poles = True
me_cube_033.use_remesh_preserve_attributes = False
me_cube_033.update()
me_cube_034 = bpy.data.meshes.new('Cube.034')
me_cube_034.from_pydata([(-0.6215, -0.3105, -0.4619), (-0.6215, -0.3105, 0.08476), (-0.6215, 0.3105, -0.4619), (-0.6215, 0.3105, 0.08476), (0.5567, -0.2471, -0.3985), (0.1668, -0.2471, 0.3985), (0.5567, 0.2471, -0.3985), (0.1668, 0.2471, 0.3985), (-0.2132, 0.3105, -0.4619), (-0.2132, 0.3105, 0.4619), (-0.2132, -0.3105, -0.4619), (-0.2132, -0.3105, 0.4619), (0.1668, 0.3105, 0.4619), (0.5567, 0.3105, -0.4619), (0.5567, -0.3105, -0.4619), (0.1668, -0.3105, 0.4619), (-0.1722, 0.2471, 0.3985), (0.2099, 0.2471, -0.3985), (0.2099, -0.2471, -0.3985), (-0.1722, -0.2471, 0.3985)], [], [(0, 1, 3, 2), (8, 9, 12, 13), (7, 5, 19, 16), (10, 11, 1, 0), (8, 13, 14, 10), (9, 3, 1, 11), (12, 9, 11, 15), (2, 8, 10, 0), (14, 15, 11, 10), (2, 3, 9, 8), (7, 6, 13, 12), (6, 4, 14, 13), (5, 7, 12, 15), (4, 5, 15, 14), (17, 16, 19, 18), (6, 7, 16, 17), (5, 4, 18, 19), (4, 6, 17, 18)])
_uv = me_cube_034.uv_layers.new(name='UVMap')
_uv.uv.foreach_set('vector', [0.375, 0.0, 0.625, 0.0, 0.625, 0.25, 0.375, 0.25, 0.375, 0.3271, 0.625, 0.3271, 0.625, 0.5, 0.375, 0.5, 0.6078, 0.5255, 0.6078, 0.7245, 0.6078, 0.7245, 0.6078, 0.5255, 0.375, 0.9229, 0.625, 0.9229, 0.625, 1.0, 0.375, 1.0, 0.2021, 0.5, 0.375, 0.5, 0.375, 0.75, 0.2021, 0.75, 0.7979, 0.5, 0.875, 0.5, 0.875, 0.75, 0.7979, 0.75, 0.625, 0.5, 0.7979, 0.5, 0.7979, 0.75, 0.625, 0.75, 0.125, 0.5, 0.2021, 0.5, 0.2021, 0.75, 0.125, 0.75, 0.375, 0.75, 0.625, 0.75, 0.625, 0.9229, 0.375, 0.9229, 0.375, 0.25, 0.625, 0.25, 0.625, 0.3271, 0.375, 0.3271, 0.6078, 0.5255, 0.3922, 0.5255, 0.375, 0.5, 0.625, 0.5, 0.3922, 0.5255, 0.3922, 0.7245, 0.375, 0.75, 0.375, 0.5, 0.6078, 0.7245, 0.6078, 0.5255, 0.625, 0.5, 0.625, 0.75, 0.3922, 0.7245, 0.6078, 0.7245, 0.625, 0.75, 0.375, 0.75, 0.3922, 0.5255, 0.6078, 0.5255, 0.6078, 0.7245, 0.3922, 0.7245, 0.3922, 0.5255, 0.6078, 0.5255, 0.6078, 0.5255, 0.3922, 0.5255, 0.6078, 0.7245, 0.3922, 0.7245, 0.3922, 0.7245, 0.6078, 0.7245, 0.3922, 0.7245, 0.3922, 0.5255, 0.3922, 0.5255, 0.3922, 0.7245])
me_cube_034.materials.append(mat_hull)
me_cube_034.use_remesh_fix_poles = True
me_cube_034.use_remesh_preserve_attributes = False
me_cube_034.update()

# ---- objects
ob_camera = bpy.data.objects.new('Camera', cam_camera)
ob_empty = bpy.data.objects.new('Empty', None)
ob_empty_001 = bpy.data.objects.new('Empty.001', None)
ob_cylinder_037 = bpy.data.objects.new('Cylinder.037', me_cylinder_005)
ob_cylinder_038 = bpy.data.objects.new('Cylinder.038', me_cylinder_005)
ob_cylinder_039 = bpy.data.objects.new('Cylinder.039', me_cylinder_005)
ob_empty_002 = bpy.data.objects.new('Empty.002', None)
ob_lighting = bpy.data.objects.new('Lighting', None)
ob_turret = bpy.data.objects.new('Turret', me_cube_031)
ob_cube_054 = bpy.data.objects.new('Cube.054', me_cube_032)
ob_cylinder_064 = bpy.data.objects.new('Cylinder.064', me_cylinder_018)
ob_cylinder_065 = bpy.data.objects.new('Cylinder.065', me_cylinder_002)
ob_cube_053 = bpy.data.objects.new('Cube.053', me_cube_033)
ob_cube_055 = bpy.data.objects.new('Cube.055', me_cube_034)
ob_cube_056 = bpy.data.objects.new('Cube.056', me_cube_034)

# ---- transforms, parenting, visibility, modifiers, constraints
ob_camera.location = (41.6, 0.0, 50.0)
ob_camera.lock_rotations_4d = False
ob_camera.empty_display_type = 'ARROWS'
ob_camera.color = (0.0, 0.0, 0.0, 0.0)
ob_camera.display_type = 'WIRE'
ob_camera.lineart.crease_threshold = 0.0
ob_empty.location = (1.256, 38.31, 0.0)
ob_empty.scale = (32.75, 32.75, 32.75)
ob_empty.empty_display_type = 'IMAGE'
ob_empty.empty_display_size = 5.0
ob_empty.use_empty_image_alpha = True
ob_empty.color = (1.0, 1.0, 1.0, 0.5)
ob_empty_001.location = (1.256, 27.72, 22.52)
ob_empty_001.rotation_euler = (1.571, -0.0, 0.0)
ob_empty_001.scale = (32.75, 32.75, 32.75)
ob_empty_001.empty_display_type = 'IMAGE'
ob_empty_001.empty_display_size = 5.0
ob_empty_001.use_empty_image_alpha = True
ob_empty_001.color = (1.0, 1.0, 1.0, 0.5)
ob_cylinder_037.location = (51.3, 5.579, 16.1)
_m = ob_cylinder_037.modifiers.new('Auto Smooth', 'NODES')
_m.node_group = ng_auto_smooth
_gi = [s.identifier for s in ng_auto_smooth.interface.items_tree if s.item_type == 'SOCKET' and s.in_out == 'INPUT']
_m[_gi[1]] = 0.5236  # Angle
ob_cylinder_038.location = (54.81, 5.579, 16.1)
_m = ob_cylinder_038.modifiers.new('Auto Smooth', 'NODES')
_m.node_group = ng_auto_smooth
_gi = [s.identifier for s in ng_auto_smooth.interface.items_tree if s.item_type == 'SOCKET' and s.in_out == 'INPUT']
_m[_gi[1]] = 0.5236  # Angle
ob_cylinder_039.location = (59.67, 5.579, 16.1)
_m = ob_cylinder_039.modifiers.new('Auto Smooth', 'NODES')
_m.node_group = ng_auto_smooth
_gi = [s.identifier for s in ng_auto_smooth.interface.items_tree if s.item_type == 'SOCKET' and s.in_out == 'INPUT']
_m[_gi[1]] = 0.5236  # Angle
ob_empty_002.location = (-80.89, -64.33, 7.023)
ob_empty_002.rotation_euler = (1.571, -0.0, 1.571)
ob_empty_002.scale = (32.75, 32.75, 32.75)
ob_empty_002.empty_display_type = 'IMAGE'
ob_empty_002.empty_display_size = 5.0
ob_empty_002.use_empty_image_alpha = True
ob_empty_002.color = (1.0, 1.0, 1.0, 0.5)
ob_lighting.location = (0.0, 0.0, 0.0)
ob_turret.location = (37.55, -7.451e-09, 16.68)
_m = ob_turret.modifiers.new('Boolean', 'BOOLEAN')
_m.object = ob_cube_054
_m = ob_turret.modifiers.new('Bevel', 'BEVEL')
_m.width = 0.04
_m.width_pct = 0.04
_m.harden_normals = True
ob_cube_054.parent = ob_turret
ob_cube_054.matrix_parent_inverse = Matrix(((1.0, -0.0, -0.0, -37.55), (-0.0, 1.0, 0.0, 7.451e-09), (-0.0, -0.0, 1.0, -16.68), (-0.0, 0.0, -0.0, 1.0)))
ob_cube_054.location = (41.31, -1.187, 17.78)
ob_cube_054.rotation_euler = (0.0, -0.2267, 0.0)
ob_cube_054.hide_render = True
ob_cube_054.display_type = 'WIRE'
_m = ob_cube_054.modifiers.new('Mirror', 'MIRROR')
_m.use_axis = (False, True, False)
_m.mirror_object = ob_turret
ob_cylinder_064.parent = ob_turret
ob_cylinder_064.matrix_parent_inverse = Matrix(((1.0, -0.0, -0.0, -37.55), (-0.0, 1.0, 0.0, 7.451e-09), (-0.0, -0.0, 1.0, -16.68), (-0.0, 0.0, -0.0, 1.0)))
ob_cylinder_064.location = (41.31, -1.198, 17.78)
ob_cylinder_064.rotation_euler = (1.175e-08, 1.396, -1.175e-08)
_m = ob_cylinder_064.modifiers.new('Mirror', 'MIRROR')
_m.use_axis = (False, True, False)
_m.use_mirror_merge = False
_m.mirror_object = ob_turret
_m = ob_cylinder_064.modifiers.new('Auto Smooth', 'NODES')
_m.node_group = ng_auto_smooth
_gi = [s.identifier for s in ng_auto_smooth.interface.items_tree if s.item_type == 'SOCKET' and s.in_out == 'INPUT']
_m[_gi[1]] = 0.5236  # Angle
ob_cylinder_065.parent = ob_turret
ob_cylinder_065.matrix_parent_inverse = Matrix(((1.0, -0.0, -0.0, -37.55), (-0.0, 1.0, 0.0, 7.451e-09), (-0.0, -0.0, 1.0, -16.68), (-0.0, 0.0, -0.0, 1.0)))
ob_cylinder_065.location = (37.62, -1.252, 19.08)
ob_cylinder_065.rotation_euler = (0.0, -0.0, 3.142)
_m = ob_cylinder_065.modifiers.new('Mirror', 'MIRROR')
_m.use_axis = (False, True, False)
_m.use_mirror_merge = False
_m.mirror_object = ob_turret
_m = ob_cylinder_065.modifiers.new('Auto Smooth', 'NODES')
_m.node_group = ng_auto_smooth
_gi = [s.identifier for s in ng_auto_smooth.interface.items_tree if s.item_type == 'SOCKET' and s.in_out == 'INPUT']
_m[_gi[1]] = 0.5236  # Angle
ob_cube_053.parent = ob_turret
ob_cube_053.matrix_parent_inverse = Matrix(((1.0, -0.0, -0.0, -37.55), (-0.0, 1.0, 0.0, 7.451e-09), (-0.0, -0.0, 1.0, -16.68), (-0.0, 0.0, -0.0, 1.0)))
ob_cube_053.location = (33.18, 0.0, 19.54)
ob_cube_053.rotation_euler = (0.0, 0.1068, 0.0)
ob_cube_055.parent = ob_turret
ob_cube_055.matrix_parent_inverse = Matrix(((1.0, -0.0, -0.0, -37.55), (-0.0, 1.0, 0.0, 7.451e-09), (-0.0, -0.0, 1.0, -16.68), (-0.0, 0.0, -0.0, 1.0)))
ob_cube_055.location = (39.81, -1.692, 18.87)
_m = ob_cube_055.modifiers.new('Mirror', 'MIRROR')
_m.use_axis = (False, True, False)
_m.use_mirror_merge = False
_m.mirror_object = ob_turret
ob_cube_056.parent = ob_turret
ob_cube_056.matrix_parent_inverse = Matrix(((1.0, -0.0, -0.0, -37.55), (-0.0, 1.0, 0.0, 7.451e-09), (-0.0, -0.0, 1.0, -16.68), (-0.0, 0.0, -0.0, 1.0)))
ob_cube_056.location = (39.81, 0.0, 18.87)

# ---- collection membership
col_collection.objects.link(ob_camera)
col_collection.objects.link(ob_empty)
col_collection.objects.link(ob_empty_001)
col_collection.objects.link(ob_cylinder_037)
col_collection.objects.link(ob_cylinder_038)
col_collection.objects.link(ob_cylinder_039)
col_collection.objects.link(ob_empty_002)
col_collection.objects.link(ob_lighting)
col_collection.objects.link(ob_turret)
col_collection.objects.link(ob_cube_054)
col_collection.objects.link(ob_cylinder_064)
col_collection.objects.link(ob_cylinder_065)
col_collection.objects.link(ob_cube_053)
col_collection.objects.link(ob_cube_055)
col_collection.objects.link(ob_cube_056)

# ---- scene / render settings (as saved in the file)
scene.camera = ob_camera
scene.frame_start = 1; scene.frame_end = 250; scene.frame_set(1)
scene.render.engine = 'CYCLES'
scene.render.resolution_x = 256
scene.render.resolution_y = 115
scene.render.film_transparent = True
scene.cycles.samples = 128
scene.cycles.sampling_pattern = 'TABULATED_SOBOL'
scene.cycles.use_adaptive_sampling = False
scene.cycles.use_light_tree = False
scene.view_settings.view_transform = 'Filmic'
bpy.context.view_layer.update()

# ---- added for rendering (the .blend has no usable light): sun
light_auto_sun = bpy.data.lights.new('AutoSun', 'SUN')
light_auto_sun.energy = 3.0
light_auto_sun.angle = 0.0523599
ob_auto_sun = bpy.data.objects.new('AutoSun', light_auto_sun)
scene.collection.objects.link(ob_auto_sun)
ob_auto_sun.rotation_euler = (0.872665, 0.174533, 0.523599)
bpy.context.view_layer.update()
